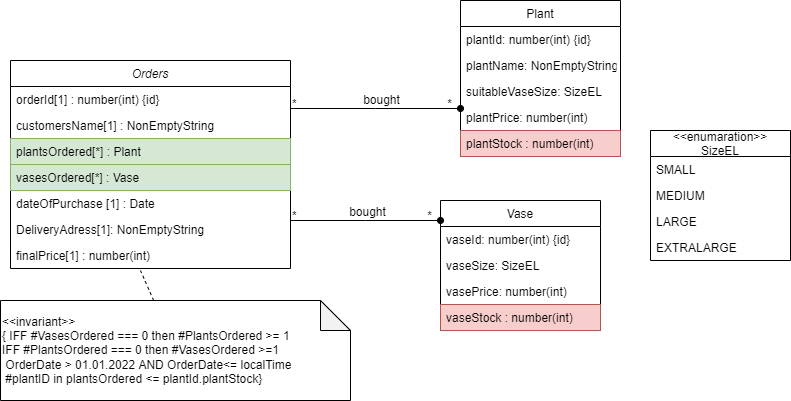

The diagram above was exported from draw.io. Its source (the exported page's mxGraphModel, read from the mxfile embedded in the PNG):
<mxGraphModel dx="1422" dy="705" grid="1" gridSize="10" guides="1" tooltips="1" connect="1" arrows="1" fold="1" page="1" pageScale="1" pageWidth="827" pageHeight="1169" math="0" shadow="0">
  <root>
    <mxCell id="WIyWlLk6GJQsqaUBKTNV-0" />
    <mxCell id="WIyWlLk6GJQsqaUBKTNV-1" parent="WIyWlLk6GJQsqaUBKTNV-0" />
    <mxCell id="zkfFHV4jXpPFQw0GAbJ--0" value="Orders" style="swimlane;fontStyle=2;align=center;verticalAlign=top;childLayout=stackLayout;horizontal=1;startSize=26;horizontalStack=0;resizeParent=1;resizeLast=0;collapsible=1;marginBottom=0;rounded=0;shadow=0;strokeWidth=1;" parent="WIyWlLk6GJQsqaUBKTNV-1" vertex="1">
      <mxGeometry x="100" y="90" width="280" height="208" as="geometry">
        <mxRectangle x="230" y="140" width="160" height="26" as="alternateBounds" />
      </mxGeometry>
    </mxCell>
    <mxCell id="zkfFHV4jXpPFQw0GAbJ--1" value="orderId[1] : number(int) {id}" style="text;align=left;verticalAlign=top;spacingLeft=4;spacingRight=4;overflow=hidden;rotatable=0;points=[[0,0.5],[1,0.5]];portConstraint=eastwest;" parent="zkfFHV4jXpPFQw0GAbJ--0" vertex="1">
      <mxGeometry y="26" width="280" height="26" as="geometry" />
    </mxCell>
    <mxCell id="zkfFHV4jXpPFQw0GAbJ--2" value="customersName[1] : NonEmptyString&#10;" style="text;align=left;verticalAlign=top;spacingLeft=4;spacingRight=4;overflow=hidden;rotatable=0;points=[[0,0.5],[1,0.5]];portConstraint=eastwest;rounded=0;shadow=0;html=0;" parent="zkfFHV4jXpPFQw0GAbJ--0" vertex="1">
      <mxGeometry y="52" width="280" height="26" as="geometry" />
    </mxCell>
    <mxCell id="zkfFHV4jXpPFQw0GAbJ--3" value="plantsOrdered[*] : Plant " style="text;align=left;verticalAlign=top;spacingLeft=4;spacingRight=4;overflow=hidden;rotatable=0;points=[[0,0.5],[1,0.5]];portConstraint=eastwest;rounded=0;shadow=0;html=0;fillColor=#d5e8d4;strokeColor=#82b366;" parent="zkfFHV4jXpPFQw0GAbJ--0" vertex="1">
      <mxGeometry y="78" width="280" height="26" as="geometry" />
    </mxCell>
    <mxCell id="QBr1qdT6oPY0Knxq_YnL-0" value="vasesOrdered[*] : Vase " style="text;align=left;verticalAlign=top;spacingLeft=4;spacingRight=4;overflow=hidden;rotatable=0;points=[[0,0.5],[1,0.5]];portConstraint=eastwest;rounded=0;shadow=0;html=0;fillColor=#d5e8d4;strokeColor=#82b366;" vertex="1" parent="zkfFHV4jXpPFQw0GAbJ--0">
      <mxGeometry y="104" width="280" height="26" as="geometry" />
    </mxCell>
    <mxCell id="QBr1qdT6oPY0Knxq_YnL-1" value="dateOfPurchase [1] : Date " style="text;align=left;verticalAlign=top;spacingLeft=4;spacingRight=4;overflow=hidden;rotatable=0;points=[[0,0.5],[1,0.5]];portConstraint=eastwest;rounded=0;shadow=0;html=0;" vertex="1" parent="zkfFHV4jXpPFQw0GAbJ--0">
      <mxGeometry y="130" width="280" height="26" as="geometry" />
    </mxCell>
    <mxCell id="QBr1qdT6oPY0Knxq_YnL-24" value="DeliveryAdress[1]: NonEmptyString" style="text;align=left;verticalAlign=top;spacingLeft=4;spacingRight=4;overflow=hidden;rotatable=0;points=[[0,0.5],[1,0.5]];portConstraint=eastwest;rounded=0;shadow=0;html=0;" vertex="1" parent="zkfFHV4jXpPFQw0GAbJ--0">
      <mxGeometry y="156" width="280" height="26" as="geometry" />
    </mxCell>
    <mxCell id="QBr1qdT6oPY0Knxq_YnL-23" value="finalPrice[1] : number(int) " style="text;align=left;verticalAlign=top;spacingLeft=4;spacingRight=4;overflow=hidden;rotatable=0;points=[[0,0.5],[1,0.5]];portConstraint=eastwest;rounded=0;shadow=0;html=0;" vertex="1" parent="zkfFHV4jXpPFQw0GAbJ--0">
      <mxGeometry y="182" width="280" height="26" as="geometry" />
    </mxCell>
    <mxCell id="zkfFHV4jXpPFQw0GAbJ--17" value="Plant" style="swimlane;fontStyle=0;align=center;verticalAlign=top;childLayout=stackLayout;horizontal=1;startSize=26;horizontalStack=0;resizeParent=1;resizeLast=0;collapsible=1;marginBottom=0;rounded=0;shadow=0;strokeWidth=1;" parent="WIyWlLk6GJQsqaUBKTNV-1" vertex="1">
      <mxGeometry x="550" y="30" width="160" height="156" as="geometry">
        <mxRectangle x="550" y="140" width="160" height="26" as="alternateBounds" />
      </mxGeometry>
    </mxCell>
    <mxCell id="zkfFHV4jXpPFQw0GAbJ--18" value="plantId: number(int) {id}" style="text;align=left;verticalAlign=top;spacingLeft=4;spacingRight=4;overflow=hidden;rotatable=0;points=[[0,0.5],[1,0.5]];portConstraint=eastwest;" parent="zkfFHV4jXpPFQw0GAbJ--17" vertex="1">
      <mxGeometry y="26" width="160" height="26" as="geometry" />
    </mxCell>
    <mxCell id="zkfFHV4jXpPFQw0GAbJ--19" value="plantName: NonEmptyString" style="text;align=left;verticalAlign=top;spacingLeft=4;spacingRight=4;overflow=hidden;rotatable=0;points=[[0,0.5],[1,0.5]];portConstraint=eastwest;rounded=0;shadow=0;html=0;" parent="zkfFHV4jXpPFQw0GAbJ--17" vertex="1">
      <mxGeometry y="52" width="160" height="26" as="geometry" />
    </mxCell>
    <mxCell id="zkfFHV4jXpPFQw0GAbJ--20" value="suitableVaseSize: SizeEL" style="text;align=left;verticalAlign=top;spacingLeft=4;spacingRight=4;overflow=hidden;rotatable=0;points=[[0,0.5],[1,0.5]];portConstraint=eastwest;rounded=0;shadow=0;html=0;" parent="zkfFHV4jXpPFQw0GAbJ--17" vertex="1">
      <mxGeometry y="78" width="160" height="26" as="geometry" />
    </mxCell>
    <mxCell id="QBr1qdT6oPY0Knxq_YnL-14" value="plantPrice: number(int) " style="text;align=left;verticalAlign=top;spacingLeft=4;spacingRight=4;overflow=hidden;rotatable=0;points=[[0,0.5],[1,0.5]];portConstraint=eastwest;rounded=0;shadow=0;html=0;" vertex="1" parent="zkfFHV4jXpPFQw0GAbJ--17">
      <mxGeometry y="104" width="160" height="26" as="geometry" />
    </mxCell>
    <mxCell id="QBr1qdT6oPY0Knxq_YnL-21" value="plantStock : number(int)" style="text;align=left;verticalAlign=top;spacingLeft=4;spacingRight=4;overflow=hidden;rotatable=0;points=[[0,0.5],[1,0.5]];portConstraint=eastwest;rounded=0;shadow=0;html=0;fillColor=#f8cecc;strokeColor=#b85450;" vertex="1" parent="zkfFHV4jXpPFQw0GAbJ--17">
      <mxGeometry y="130" width="160" height="26" as="geometry" />
    </mxCell>
    <mxCell id="zkfFHV4jXpPFQw0GAbJ--26" value="" style="endArrow=oval;shadow=0;strokeWidth=1;rounded=0;endFill=1;edgeStyle=elbowEdgeStyle;elbow=vertical;startArrow=none;startFill=0;" parent="WIyWlLk6GJQsqaUBKTNV-1" source="zkfFHV4jXpPFQw0GAbJ--0" target="zkfFHV4jXpPFQw0GAbJ--17" edge="1">
      <mxGeometry x="0.5" y="41" relative="1" as="geometry">
        <mxPoint x="380" y="192" as="sourcePoint" />
        <mxPoint x="540" y="192" as="targetPoint" />
        <mxPoint x="-40" y="32" as="offset" />
      </mxGeometry>
    </mxCell>
    <mxCell id="zkfFHV4jXpPFQw0GAbJ--27" value="*" style="resizable=0;align=left;verticalAlign=bottom;labelBackgroundColor=none;fontSize=12;" parent="zkfFHV4jXpPFQw0GAbJ--26" connectable="0" vertex="1">
      <mxGeometry x="-1" relative="1" as="geometry">
        <mxPoint y="4" as="offset" />
      </mxGeometry>
    </mxCell>
    <mxCell id="zkfFHV4jXpPFQw0GAbJ--28" value="*" style="resizable=0;align=right;verticalAlign=bottom;labelBackgroundColor=none;fontSize=12;" parent="zkfFHV4jXpPFQw0GAbJ--26" connectable="0" vertex="1">
      <mxGeometry x="1" relative="1" as="geometry">
        <mxPoint x="-7" y="4" as="offset" />
      </mxGeometry>
    </mxCell>
    <mxCell id="zkfFHV4jXpPFQw0GAbJ--29" value="bought" style="text;html=1;resizable=0;points=[];;align=center;verticalAlign=middle;labelBackgroundColor=none;rounded=0;shadow=0;strokeWidth=1;fontSize=12;" parent="zkfFHV4jXpPFQw0GAbJ--26" vertex="1" connectable="0">
      <mxGeometry x="0.5" y="49" relative="1" as="geometry">
        <mxPoint x="-38" y="40" as="offset" />
      </mxGeometry>
    </mxCell>
    <mxCell id="QBr1qdT6oPY0Knxq_YnL-2" value="" style="endArrow=none;dashed=1;html=1;rounded=0;startArrow=none;" edge="1" parent="WIyWlLk6GJQsqaUBKTNV-1" source="QBr1qdT6oPY0Knxq_YnL-3">
      <mxGeometry width="50" height="50" relative="1" as="geometry">
        <mxPoint x="250" y="300" as="sourcePoint" />
        <mxPoint x="230" y="300" as="targetPoint" />
        <Array as="points" />
      </mxGeometry>
    </mxCell>
    <mxCell id="QBr1qdT6oPY0Knxq_YnL-3" value="&amp;lt;&amp;lt;invariant&amp;gt;&amp;gt;&lt;br&gt;{ IFF #VasesOrdered === 0 then #PlantsOrdered &amp;gt;= 1&amp;nbsp;&lt;br&gt;IFF #PlantsOrdered === 0 then #VasesOrdered &amp;gt;=1&amp;nbsp;&lt;br&gt;&amp;nbsp;OrderDate &amp;gt; 01.01.2022 AND OrderDate&amp;lt;= localTime&amp;nbsp;&lt;br&gt;&amp;nbsp;#plantID in plantsOrdered &amp;lt;= plantId.plantStock}&amp;nbsp;" style="shape=note;whiteSpace=wrap;html=1;backgroundOutline=1;darkOpacity=0.05;align=left;" vertex="1" parent="WIyWlLk6GJQsqaUBKTNV-1">
      <mxGeometry x="90" y="330" width="350" height="100" as="geometry" />
    </mxCell>
    <mxCell id="QBr1qdT6oPY0Knxq_YnL-6" value="Vase" style="swimlane;fontStyle=0;align=center;verticalAlign=top;childLayout=stackLayout;horizontal=1;startSize=26;horizontalStack=0;resizeParent=1;resizeLast=0;collapsible=1;marginBottom=0;rounded=0;shadow=0;strokeWidth=1;" vertex="1" parent="WIyWlLk6GJQsqaUBKTNV-1">
      <mxGeometry x="530" y="230" width="160" height="130" as="geometry">
        <mxRectangle x="550" y="140" width="160" height="26" as="alternateBounds" />
      </mxGeometry>
    </mxCell>
    <mxCell id="QBr1qdT6oPY0Knxq_YnL-7" value="vaseId: number(int) {id}" style="text;align=left;verticalAlign=top;spacingLeft=4;spacingRight=4;overflow=hidden;rotatable=0;points=[[0,0.5],[1,0.5]];portConstraint=eastwest;" vertex="1" parent="QBr1qdT6oPY0Knxq_YnL-6">
      <mxGeometry y="26" width="160" height="26" as="geometry" />
    </mxCell>
    <mxCell id="QBr1qdT6oPY0Knxq_YnL-8" value="vaseSize: SizeEL" style="text;align=left;verticalAlign=top;spacingLeft=4;spacingRight=4;overflow=hidden;rotatable=0;points=[[0,0.5],[1,0.5]];portConstraint=eastwest;rounded=0;shadow=0;html=0;" vertex="1" parent="QBr1qdT6oPY0Knxq_YnL-6">
      <mxGeometry y="52" width="160" height="26" as="geometry" />
    </mxCell>
    <mxCell id="QBr1qdT6oPY0Knxq_YnL-15" value="vasePrice: number(int) " style="text;align=left;verticalAlign=top;spacingLeft=4;spacingRight=4;overflow=hidden;rotatable=0;points=[[0,0.5],[1,0.5]];portConstraint=eastwest;rounded=0;shadow=0;html=0;" vertex="1" parent="QBr1qdT6oPY0Knxq_YnL-6">
      <mxGeometry y="78" width="160" height="26" as="geometry" />
    </mxCell>
    <mxCell id="QBr1qdT6oPY0Knxq_YnL-22" value="vaseStock : number(int)" style="text;align=left;verticalAlign=top;spacingLeft=4;spacingRight=4;overflow=hidden;rotatable=0;points=[[0,0.5],[1,0.5]];portConstraint=eastwest;rounded=0;shadow=0;html=0;fillColor=#f8cecc;strokeColor=#b85450;" vertex="1" parent="QBr1qdT6oPY0Knxq_YnL-6">
      <mxGeometry y="104" width="160" height="26" as="geometry" />
    </mxCell>
    <mxCell id="QBr1qdT6oPY0Knxq_YnL-10" value="" style="endArrow=oval;shadow=0;strokeWidth=1;rounded=0;endFill=1;edgeStyle=elbowEdgeStyle;elbow=vertical;startArrow=none;startFill=0;" edge="1" parent="WIyWlLk6GJQsqaUBKTNV-1" target="QBr1qdT6oPY0Knxq_YnL-6">
      <mxGeometry x="0.5" y="41" relative="1" as="geometry">
        <mxPoint x="380" y="250" as="sourcePoint" />
        <mxPoint x="540" y="302" as="targetPoint" />
        <mxPoint x="-40" y="32" as="offset" />
      </mxGeometry>
    </mxCell>
    <mxCell id="QBr1qdT6oPY0Knxq_YnL-11" value="*" style="resizable=0;align=left;verticalAlign=bottom;labelBackgroundColor=none;fontSize=12;" connectable="0" vertex="1" parent="QBr1qdT6oPY0Knxq_YnL-10">
      <mxGeometry x="-1" relative="1" as="geometry">
        <mxPoint y="4" as="offset" />
      </mxGeometry>
    </mxCell>
    <mxCell id="QBr1qdT6oPY0Knxq_YnL-12" value="*" style="resizable=0;align=right;verticalAlign=bottom;labelBackgroundColor=none;fontSize=12;" connectable="0" vertex="1" parent="QBr1qdT6oPY0Knxq_YnL-10">
      <mxGeometry x="1" relative="1" as="geometry">
        <mxPoint x="-7" y="4" as="offset" />
      </mxGeometry>
    </mxCell>
    <mxCell id="QBr1qdT6oPY0Knxq_YnL-13" value="bought" style="text;html=1;resizable=0;points=[];;align=center;verticalAlign=middle;labelBackgroundColor=none;rounded=0;shadow=0;strokeWidth=1;fontSize=12;" vertex="1" connectable="0" parent="QBr1qdT6oPY0Knxq_YnL-10">
      <mxGeometry x="0.5" y="49" relative="1" as="geometry">
        <mxPoint x="-37" y="40" as="offset" />
      </mxGeometry>
    </mxCell>
    <mxCell id="QBr1qdT6oPY0Knxq_YnL-16" value="&lt;&lt;enumaration&gt;&gt;&#10;SizeEL" style="swimlane;fontStyle=0;childLayout=stackLayout;horizontal=1;startSize=26;fillColor=none;horizontalStack=0;resizeParent=1;resizeParentMax=0;resizeLast=0;collapsible=1;marginBottom=0;" vertex="1" parent="WIyWlLk6GJQsqaUBKTNV-1">
      <mxGeometry x="740" y="160" width="140" height="130" as="geometry" />
    </mxCell>
    <mxCell id="QBr1qdT6oPY0Knxq_YnL-17" value="SMALL" style="text;strokeColor=none;fillColor=none;align=left;verticalAlign=top;spacingLeft=4;spacingRight=4;overflow=hidden;rotatable=0;points=[[0,0.5],[1,0.5]];portConstraint=eastwest;" vertex="1" parent="QBr1qdT6oPY0Knxq_YnL-16">
      <mxGeometry y="26" width="140" height="26" as="geometry" />
    </mxCell>
    <mxCell id="QBr1qdT6oPY0Knxq_YnL-18" value="MEDIUM" style="text;strokeColor=none;fillColor=none;align=left;verticalAlign=top;spacingLeft=4;spacingRight=4;overflow=hidden;rotatable=0;points=[[0,0.5],[1,0.5]];portConstraint=eastwest;" vertex="1" parent="QBr1qdT6oPY0Knxq_YnL-16">
      <mxGeometry y="52" width="140" height="26" as="geometry" />
    </mxCell>
    <mxCell id="QBr1qdT6oPY0Knxq_YnL-19" value="LARGE" style="text;strokeColor=none;fillColor=none;align=left;verticalAlign=top;spacingLeft=4;spacingRight=4;overflow=hidden;rotatable=0;points=[[0,0.5],[1,0.5]];portConstraint=eastwest;" vertex="1" parent="QBr1qdT6oPY0Knxq_YnL-16">
      <mxGeometry y="78" width="140" height="26" as="geometry" />
    </mxCell>
    <mxCell id="QBr1qdT6oPY0Knxq_YnL-20" value="EXTRALARGE" style="text;strokeColor=none;fillColor=none;align=left;verticalAlign=top;spacingLeft=4;spacingRight=4;overflow=hidden;rotatable=0;points=[[0,0.5],[1,0.5]];portConstraint=eastwest;" vertex="1" parent="QBr1qdT6oPY0Knxq_YnL-16">
      <mxGeometry y="104" width="140" height="26" as="geometry" />
    </mxCell>
  </root>
</mxGraphModel>